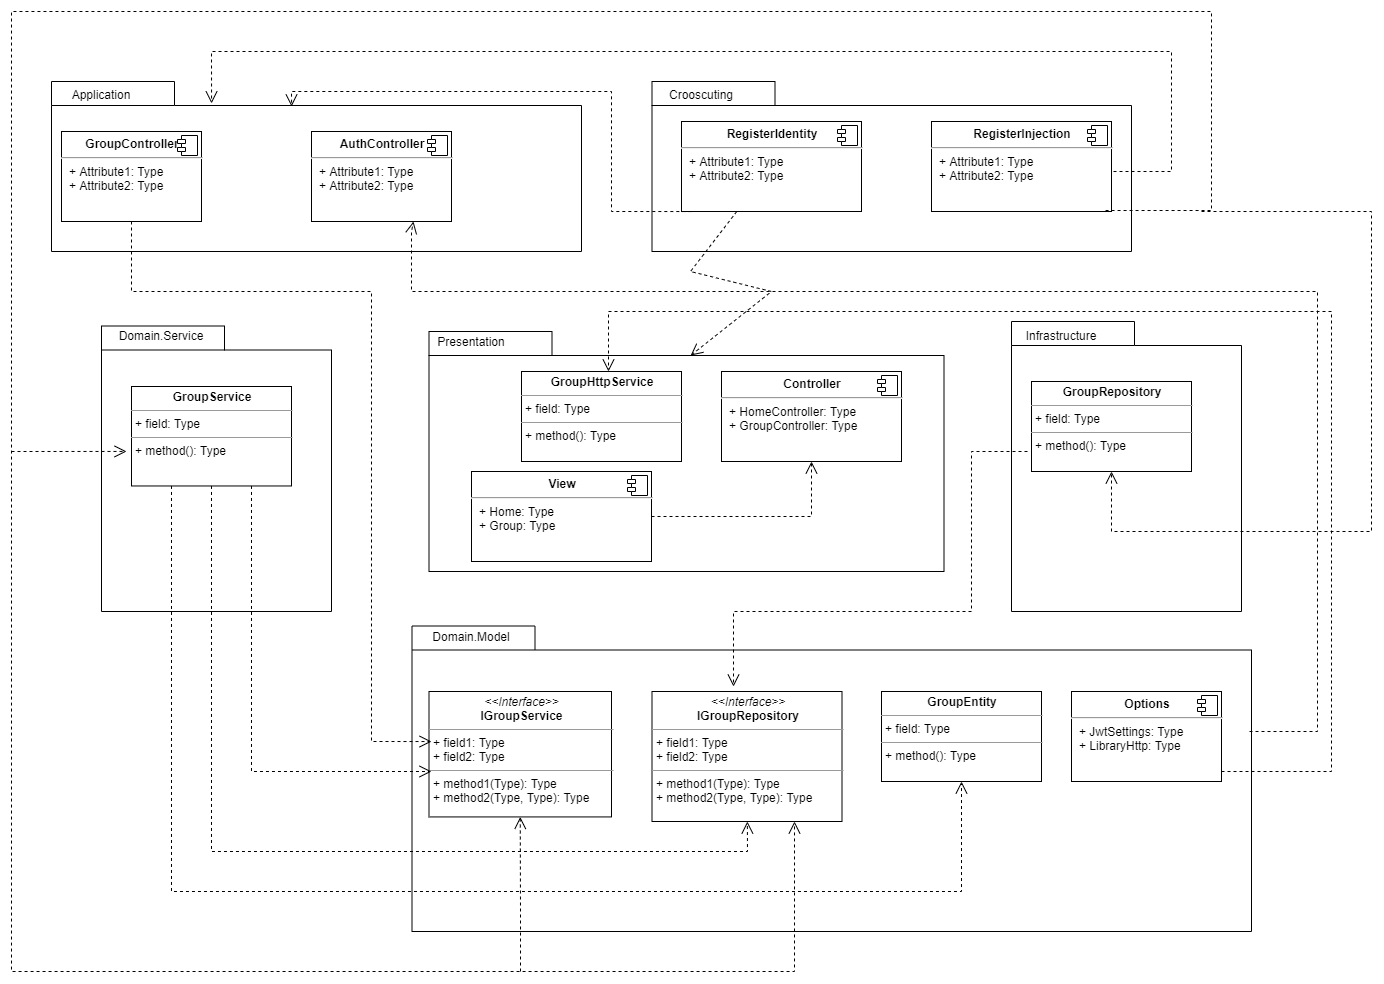

The diagram above was exported from draw.io. Its source (the exported page's mxGraphModel, read from the mxfile embedded in the PNG):
<mxGraphModel dx="1422" dy="755" grid="1" gridSize="10" guides="1" tooltips="1" connect="1" arrows="1" fold="1" page="1" pageScale="1" pageWidth="827" pageHeight="1169" background="#ffffff" math="0" shadow="0">
  <root>
    <mxCell id="0" />
    <mxCell id="1" parent="0" />
    <mxCell id="6e0c8c40b5770093-18" value="" style="group" parent="1" vertex="1" connectable="0">
      <mxGeometry x="80" y="230" width="530" height="170" as="geometry" />
    </mxCell>
    <mxCell id="6e0c8c40b5770093-11" value="" style="shape=folder;fontStyle=1;spacingTop=10;tabWidth=123;tabHeight=24;tabPosition=left;html=1;rounded=0;shadow=0;comic=0;labelBackgroundColor=none;strokeWidth=1;fontFamily=Verdana;fontSize=10;align=center;" parent="6e0c8c40b5770093-18" vertex="1">
      <mxGeometry width="530" height="170" as="geometry" />
    </mxCell>
    <mxCell id="dlJXc3NvDZtLUpue6sut-30" value="Application" style="text;html=1;strokeColor=none;fillColor=none;align=center;verticalAlign=middle;whiteSpace=wrap;rounded=0;" vertex="1" parent="6e0c8c40b5770093-18">
      <mxGeometry x="30" width="40" height="26.153846153846153" as="geometry" />
    </mxCell>
    <mxCell id="dlJXc3NvDZtLUpue6sut-34" value="&lt;p style=&quot;margin: 0px ; margin-top: 6px ; text-align: center&quot;&gt;&lt;b&gt;GroupController&lt;/b&gt;&lt;/p&gt;&lt;hr&gt;&lt;p style=&quot;margin: 0px ; margin-left: 8px&quot;&gt;+ Attribute1: Type&lt;br&gt;+ Attribute2: Type&lt;/p&gt;" style="align=left;overflow=fill;html=1;dropTarget=0;" vertex="1" parent="6e0c8c40b5770093-18">
      <mxGeometry x="10" y="50" width="140" height="90" as="geometry" />
    </mxCell>
    <mxCell id="dlJXc3NvDZtLUpue6sut-35" value="" style="shape=component;jettyWidth=8;jettyHeight=4;" vertex="1" parent="dlJXc3NvDZtLUpue6sut-34">
      <mxGeometry x="1" width="20" height="20" relative="1" as="geometry">
        <mxPoint x="-24" y="4" as="offset" />
      </mxGeometry>
    </mxCell>
    <mxCell id="dlJXc3NvDZtLUpue6sut-38" value="&lt;p style=&quot;margin: 0px ; margin-top: 6px ; text-align: center&quot;&gt;&lt;b&gt;AuthController&lt;/b&gt;&lt;/p&gt;&lt;hr&gt;&lt;p style=&quot;margin: 0px ; margin-left: 8px&quot;&gt;+ Attribute1: Type&lt;br&gt;+ Attribute2: Type&lt;/p&gt;" style="align=left;overflow=fill;html=1;dropTarget=0;" vertex="1" parent="6e0c8c40b5770093-18">
      <mxGeometry x="260" y="50" width="140" height="90" as="geometry" />
    </mxCell>
    <mxCell id="dlJXc3NvDZtLUpue6sut-39" value="" style="shape=component;jettyWidth=8;jettyHeight=4;" vertex="1" parent="dlJXc3NvDZtLUpue6sut-38">
      <mxGeometry x="1" width="20" height="20" relative="1" as="geometry">
        <mxPoint x="-24" y="4" as="offset" />
      </mxGeometry>
    </mxCell>
    <mxCell id="6e0c8c40b5770093-19" value="" style="group" parent="1" vertex="1" connectable="0">
      <mxGeometry x="680.5" y="230" width="479.5" height="170" as="geometry" />
    </mxCell>
    <mxCell id="6e0c8c40b5770093-20" value="" style="shape=folder;fontStyle=1;spacingTop=10;tabWidth=123;tabHeight=24;tabPosition=left;html=1;rounded=0;shadow=0;comic=0;labelBackgroundColor=none;strokeWidth=1;fontFamily=Verdana;fontSize=10;align=center;" parent="6e0c8c40b5770093-19" vertex="1">
      <mxGeometry width="479.5" height="170" as="geometry" />
    </mxCell>
    <mxCell id="dlJXc3NvDZtLUpue6sut-31" value="Crooscuting" style="text;html=1;strokeColor=none;fillColor=none;align=center;verticalAlign=middle;whiteSpace=wrap;rounded=0;" vertex="1" parent="6e0c8c40b5770093-19">
      <mxGeometry x="29.5" width="40" height="26.153846153846153" as="geometry" />
    </mxCell>
    <mxCell id="dlJXc3NvDZtLUpue6sut-49" value="&lt;p style=&quot;margin: 0px ; margin-top: 6px ; text-align: center&quot;&gt;&lt;b&gt;RegisterInjection&lt;/b&gt;&lt;/p&gt;&lt;hr&gt;&lt;p style=&quot;margin: 0px ; margin-left: 8px&quot;&gt;+ Attribute1: Type&lt;br&gt;+ Attribute2: Type&lt;/p&gt;" style="align=left;overflow=fill;html=1;dropTarget=0;" vertex="1" parent="6e0c8c40b5770093-19">
      <mxGeometry x="279.5" y="40" width="180" height="90" as="geometry" />
    </mxCell>
    <mxCell id="dlJXc3NvDZtLUpue6sut-50" value="" style="shape=component;jettyWidth=8;jettyHeight=4;" vertex="1" parent="dlJXc3NvDZtLUpue6sut-49">
      <mxGeometry x="1" width="20" height="20" relative="1" as="geometry">
        <mxPoint x="-24" y="4" as="offset" />
      </mxGeometry>
    </mxCell>
    <mxCell id="dlJXc3NvDZtLUpue6sut-56" value="&lt;p style=&quot;margin: 0px ; margin-top: 6px ; text-align: center&quot;&gt;&lt;b&gt;RegisterIdentity&lt;/b&gt;&lt;/p&gt;&lt;hr&gt;&lt;p style=&quot;margin: 0px ; margin-left: 8px&quot;&gt;+ Attribute1: Type&lt;br&gt;+ Attribute2: Type&lt;/p&gt;" style="align=left;overflow=fill;html=1;dropTarget=0;" vertex="1" parent="6e0c8c40b5770093-19">
      <mxGeometry x="29.5" y="40" width="180" height="90" as="geometry" />
    </mxCell>
    <mxCell id="dlJXc3NvDZtLUpue6sut-57" value="" style="shape=component;jettyWidth=8;jettyHeight=4;" vertex="1" parent="dlJXc3NvDZtLUpue6sut-56">
      <mxGeometry x="1" width="20" height="20" relative="1" as="geometry">
        <mxPoint x="-24" y="4" as="offset" />
      </mxGeometry>
    </mxCell>
    <mxCell id="6e0c8c40b5770093-30" value="" style="group" parent="1" vertex="1" connectable="0">
      <mxGeometry x="1040" y="510" width="230" height="250" as="geometry" />
    </mxCell>
    <mxCell id="6e0c8c40b5770093-24" value="" style="group" parent="6e0c8c40b5770093-30" vertex="1" connectable="0">
      <mxGeometry y="-40" width="230" height="290" as="geometry" />
    </mxCell>
    <mxCell id="6e0c8c40b5770093-25" value="" style="shape=folder;fontStyle=1;spacingTop=10;tabWidth=123;tabHeight=24;tabPosition=left;html=1;rounded=0;shadow=0;comic=0;labelBackgroundColor=none;strokeWidth=1;fontFamily=Verdana;fontSize=10;align=center;" parent="6e0c8c40b5770093-24" vertex="1">
      <mxGeometry width="230" height="290" as="geometry" />
    </mxCell>
    <mxCell id="dlJXc3NvDZtLUpue6sut-25" value="Infrastructure" style="text;html=1;strokeColor=none;fillColor=none;align=center;verticalAlign=middle;whiteSpace=wrap;rounded=0;" vertex="1" parent="6e0c8c40b5770093-24">
      <mxGeometry x="30" y="3.7100000000000364" width="40" height="20" as="geometry" />
    </mxCell>
    <mxCell id="dlJXc3NvDZtLUpue6sut-26" value="&lt;p style=&quot;margin: 0px ; margin-top: 4px ; text-align: center&quot;&gt;&lt;b&gt;GroupRepository&lt;/b&gt;&lt;/p&gt;&lt;hr size=&quot;1&quot;&gt;&lt;p style=&quot;margin: 0px ; margin-left: 4px&quot;&gt;+ field: Type&lt;/p&gt;&lt;hr size=&quot;1&quot;&gt;&lt;p style=&quot;margin: 0px ; margin-left: 4px&quot;&gt;+ method(): Type&lt;/p&gt;" style="verticalAlign=top;align=left;overflow=fill;fontSize=12;fontFamily=Helvetica;html=1;" vertex="1" parent="6e0c8c40b5770093-24">
      <mxGeometry x="20" y="60" width="160" height="90" as="geometry" />
    </mxCell>
    <mxCell id="6e0c8c40b5770093-33" value="" style="shape=folder;fontStyle=1;spacingTop=10;tabWidth=123;tabHeight=24;tabPosition=left;html=1;rounded=0;shadow=0;comic=0;labelBackgroundColor=none;strokeColor=#000000;strokeWidth=1;fillColor=#ffffff;fontFamily=Verdana;fontSize=10;fontColor=#000000;align=center;" parent="1" vertex="1">
      <mxGeometry x="457.5" y="480" width="515" height="240" as="geometry" />
    </mxCell>
    <mxCell id="6e0c8c40b5770093-66" style="edgeStyle=none;rounded=0;html=1;dashed=1;labelBackgroundColor=none;startFill=0;endArrow=open;endFill=0;endSize=10;fontFamily=Verdana;fontSize=10;exitX=1;exitY=0.5;exitDx=0;exitDy=0;" parent="1" source="dlJXc3NvDZtLUpue6sut-4" target="dlJXc3NvDZtLUpue6sut-2" edge="1">
      <mxGeometry relative="1" as="geometry">
        <mxPoint x="759.9981765195671" y="548.92" as="sourcePoint" />
        <mxPoint x="692.2659999999998" y="609.9999999999999" as="targetPoint" />
        <Array as="points">
          <mxPoint x="840" y="665" />
        </Array>
      </mxGeometry>
    </mxCell>
    <mxCell id="6e0c8c40b5770093-47" value="" style="shape=folder;fontStyle=1;spacingTop=10;tabWidth=123;tabHeight=24;tabPosition=left;html=1;rounded=0;shadow=0;comic=0;labelBackgroundColor=none;strokeWidth=1;fontFamily=Verdana;fontSize=10;align=center;" parent="1" vertex="1">
      <mxGeometry x="440.5" y="774.5" width="839.5" height="305.5" as="geometry" />
    </mxCell>
    <mxCell id="6e0c8c40b5770093-61" style="edgeStyle=none;rounded=0;html=1;dashed=1;labelBackgroundColor=none;startFill=0;endArrow=open;endFill=0;endSize=10;fontFamily=Verdana;fontSize=10;entryX=0.429;entryY=-0.038;entryDx=0;entryDy=0;entryPerimeter=0;" parent="1" target="dlJXc3NvDZtLUpue6sut-10" edge="1">
      <mxGeometry relative="1" as="geometry">
        <mxPoint x="1056" y="600" as="sourcePoint" />
        <Array as="points">
          <mxPoint x="1000" y="600" />
          <mxPoint x="1000" y="760" />
          <mxPoint x="762" y="760" />
        </Array>
      </mxGeometry>
    </mxCell>
    <mxCell id="dlJXc3NvDZtLUpue6sut-1" value="Presentation&lt;br&gt;" style="text;html=1;strokeColor=none;fillColor=none;align=center;verticalAlign=middle;whiteSpace=wrap;rounded=0;" vertex="1" parent="1">
      <mxGeometry x="480" y="480" width="40" height="20" as="geometry" />
    </mxCell>
    <mxCell id="dlJXc3NvDZtLUpue6sut-2" value="&lt;p style=&quot;margin: 0px ; margin-top: 6px ; text-align: center&quot;&gt;&lt;b&gt;Controller&lt;/b&gt;&lt;/p&gt;&lt;hr&gt;&lt;p style=&quot;margin: 0px ; margin-left: 8px&quot;&gt;+ HomeController: Type&lt;br&gt;+ GroupController: Type&lt;/p&gt;" style="align=left;overflow=fill;html=1;dropTarget=0;" vertex="1" parent="1">
      <mxGeometry x="750" y="520" width="180" height="90" as="geometry" />
    </mxCell>
    <mxCell id="dlJXc3NvDZtLUpue6sut-3" value="" style="shape=component;jettyWidth=8;jettyHeight=4;" vertex="1" parent="dlJXc3NvDZtLUpue6sut-2">
      <mxGeometry x="1" width="20" height="20" relative="1" as="geometry">
        <mxPoint x="-24" y="4" as="offset" />
      </mxGeometry>
    </mxCell>
    <mxCell id="dlJXc3NvDZtLUpue6sut-4" value="&lt;p style=&quot;margin: 0px ; margin-top: 6px ; text-align: center&quot;&gt;&lt;b&gt;View&lt;/b&gt;&lt;/p&gt;&lt;hr&gt;&lt;p style=&quot;margin: 0px ; margin-left: 8px&quot;&gt;+ Home: Type&lt;br&gt;+ Group: Type&lt;/p&gt;" style="align=left;overflow=fill;html=1;dropTarget=0;" vertex="1" parent="1">
      <mxGeometry x="500" y="620" width="180" height="90" as="geometry" />
    </mxCell>
    <mxCell id="dlJXc3NvDZtLUpue6sut-5" value="" style="shape=component;jettyWidth=8;jettyHeight=4;" vertex="1" parent="dlJXc3NvDZtLUpue6sut-4">
      <mxGeometry x="1" width="20" height="20" relative="1" as="geometry">
        <mxPoint x="-24" y="4" as="offset" />
      </mxGeometry>
    </mxCell>
    <mxCell id="dlJXc3NvDZtLUpue6sut-6" value="Domain.Model" style="text;html=1;strokeColor=none;fillColor=none;align=center;verticalAlign=middle;whiteSpace=wrap;rounded=0;" vertex="1" parent="1">
      <mxGeometry x="480" y="774.5" width="40" height="20" as="geometry" />
    </mxCell>
    <mxCell id="dlJXc3NvDZtLUpue6sut-7" value="&lt;p style=&quot;margin: 0px ; margin-top: 4px ; text-align: center&quot;&gt;&lt;i&gt;&amp;lt;&amp;lt;Interface&amp;gt;&amp;gt;&lt;/i&gt;&lt;br&gt;&lt;b&gt;IGroupService&lt;/b&gt;&lt;/p&gt;&lt;hr size=&quot;1&quot;&gt;&lt;p style=&quot;margin: 0px ; margin-left: 4px&quot;&gt;+ field1: Type&lt;br&gt;+ field2: Type&lt;/p&gt;&lt;hr size=&quot;1&quot;&gt;&lt;p style=&quot;margin: 0px ; margin-left: 4px&quot;&gt;+ method1(Type): Type&lt;br&gt;+ method2(Type, Type): Type&lt;/p&gt;" style="verticalAlign=top;align=left;overflow=fill;fontSize=12;fontFamily=Helvetica;html=1;" vertex="1" parent="1">
      <mxGeometry x="457.5" y="840" width="182.5" height="125.43" as="geometry" />
    </mxCell>
    <mxCell id="dlJXc3NvDZtLUpue6sut-10" value="&lt;p style=&quot;margin: 0px ; margin-top: 4px ; text-align: center&quot;&gt;&lt;i&gt;&amp;lt;&amp;lt;Interface&amp;gt;&amp;gt;&lt;/i&gt;&lt;br&gt;&lt;b&gt;IGroupRepository&lt;/b&gt;&lt;/p&gt;&lt;hr size=&quot;1&quot;&gt;&lt;p style=&quot;margin: 0px ; margin-left: 4px&quot;&gt;+ field1: Type&lt;br&gt;+ field2: Type&lt;/p&gt;&lt;hr size=&quot;1&quot;&gt;&lt;p style=&quot;margin: 0px ; margin-left: 4px&quot;&gt;+ method1(Type): Type&lt;br&gt;+ method2(Type, Type): Type&lt;/p&gt;" style="verticalAlign=top;align=left;overflow=fill;fontSize=12;fontFamily=Helvetica;html=1;" vertex="1" parent="1">
      <mxGeometry x="680.5" y="840" width="190" height="130" as="geometry" />
    </mxCell>
    <mxCell id="dlJXc3NvDZtLUpue6sut-11" value="&lt;p style=&quot;margin: 0px ; margin-top: 4px ; text-align: center&quot;&gt;&lt;b&gt;GroupEntity&lt;/b&gt;&lt;/p&gt;&lt;hr size=&quot;1&quot;&gt;&lt;p style=&quot;margin: 0px ; margin-left: 4px&quot;&gt;+ field: Type&lt;/p&gt;&lt;hr size=&quot;1&quot;&gt;&lt;p style=&quot;margin: 0px ; margin-left: 4px&quot;&gt;+ method(): Type&lt;/p&gt;" style="verticalAlign=top;align=left;overflow=fill;fontSize=12;fontFamily=Helvetica;html=1;" vertex="1" parent="1">
      <mxGeometry x="910" y="840" width="160" height="90" as="geometry" />
    </mxCell>
    <mxCell id="dlJXc3NvDZtLUpue6sut-12" value="" style="group" vertex="1" connectable="0" parent="1">
      <mxGeometry x="130" y="474.5" width="230" height="285.5" as="geometry" />
    </mxCell>
    <mxCell id="dlJXc3NvDZtLUpue6sut-13" value="" style="group" vertex="1" connectable="0" parent="dlJXc3NvDZtLUpue6sut-12">
      <mxGeometry width="230" height="285.5" as="geometry" />
    </mxCell>
    <mxCell id="dlJXc3NvDZtLUpue6sut-14" value="" style="shape=folder;fontStyle=1;spacingTop=10;tabWidth=123;tabHeight=24;tabPosition=left;html=1;rounded=0;shadow=0;comic=0;labelBackgroundColor=none;strokeWidth=1;fontFamily=Verdana;fontSize=10;align=center;" vertex="1" parent="dlJXc3NvDZtLUpue6sut-13">
      <mxGeometry width="230" height="285.5" as="geometry" />
    </mxCell>
    <mxCell id="dlJXc3NvDZtLUpue6sut-19" value="Domain.Service" style="text;html=1;strokeColor=none;fillColor=none;align=center;verticalAlign=middle;whiteSpace=wrap;rounded=0;" vertex="1" parent="dlJXc3NvDZtLUpue6sut-13">
      <mxGeometry x="40" y="2.502737955346663" width="40" height="13.419506462984723" as="geometry" />
    </mxCell>
    <mxCell id="dlJXc3NvDZtLUpue6sut-20" value="&lt;p style=&quot;margin: 0px ; margin-top: 4px ; text-align: center&quot;&gt;&lt;b&gt;GroupService&lt;/b&gt;&lt;/p&gt;&lt;hr size=&quot;1&quot;&gt;&lt;p style=&quot;margin: 0px ; margin-left: 4px&quot;&gt;+ field: Type&lt;/p&gt;&lt;hr size=&quot;1&quot;&gt;&lt;p style=&quot;margin: 0px ; margin-left: 4px&quot;&gt;+ method(): Type&lt;/p&gt;" style="verticalAlign=top;align=left;overflow=fill;fontSize=12;fontFamily=Helvetica;html=1;" vertex="1" parent="dlJXc3NvDZtLUpue6sut-13">
      <mxGeometry x="30" y="60.5" width="160" height="99.47" as="geometry" />
    </mxCell>
    <mxCell id="6e0c8c40b5770093-65" style="edgeStyle=none;rounded=0;html=1;dashed=1;labelBackgroundColor=none;startFill=0;endArrow=open;endFill=0;endSize=10;fontFamily=Verdana;fontSize=10;exitX=0.25;exitY=1;exitDx=0;exitDy=0;" parent="1" source="dlJXc3NvDZtLUpue6sut-20" target="dlJXc3NvDZtLUpue6sut-11" edge="1">
      <mxGeometry relative="1" as="geometry">
        <mxPoint x="189.4969425189293" y="640" as="sourcePoint" />
        <mxPoint x="800" y="1010" as="targetPoint" />
        <Array as="points">
          <mxPoint x="200" y="1040" />
          <mxPoint x="570" y="1040" />
          <mxPoint x="780" y="1040" />
          <mxPoint x="990" y="1040" />
        </Array>
      </mxGeometry>
    </mxCell>
    <mxCell id="dlJXc3NvDZtLUpue6sut-23" style="edgeStyle=none;rounded=0;html=1;dashed=1;labelBackgroundColor=none;startFill=0;endArrow=open;endFill=0;endSize=10;fontFamily=Verdana;fontSize=10;exitX=0.5;exitY=1;exitDx=0;exitDy=0;" edge="1" parent="1" source="dlJXc3NvDZtLUpue6sut-20" target="dlJXc3NvDZtLUpue6sut-10">
      <mxGeometry relative="1" as="geometry">
        <mxPoint x="250" y="634.47" as="sourcePoint" />
        <mxPoint x="1040" y="930" as="targetPoint" />
        <Array as="points">
          <mxPoint x="240" y="1000" />
          <mxPoint x="776" y="1000" />
        </Array>
      </mxGeometry>
    </mxCell>
    <mxCell id="dlJXc3NvDZtLUpue6sut-24" style="edgeStyle=none;rounded=0;html=1;dashed=1;labelBackgroundColor=none;startFill=0;endArrow=open;endFill=0;endSize=10;fontFamily=Verdana;fontSize=10;exitX=0.75;exitY=1;exitDx=0;exitDy=0;" edge="1" parent="1" source="dlJXc3NvDZtLUpue6sut-20">
      <mxGeometry relative="1" as="geometry">
        <mxPoint x="290" y="634.47" as="sourcePoint" />
        <mxPoint x="460" y="920" as="targetPoint" />
        <Array as="points">
          <mxPoint x="280" y="920" />
          <mxPoint x="300" y="920" />
          <mxPoint x="360" y="920" />
        </Array>
      </mxGeometry>
    </mxCell>
    <mxCell id="6e0c8c40b5770093-60" style="rounded=0;html=1;dashed=1;labelBackgroundColor=none;startFill=0;endArrow=open;endFill=0;endSize=10;fontFamily=Verdana;fontSize=10;entryX=0.014;entryY=0.399;entryDx=0;entryDy=0;entryPerimeter=0;" parent="1" source="dlJXc3NvDZtLUpue6sut-34" target="dlJXc3NvDZtLUpue6sut-7" edge="1">
      <mxGeometry relative="1" as="geometry">
        <mxPoint x="400" y="890" as="targetPoint" />
        <Array as="points">
          <mxPoint x="160" y="440" />
          <mxPoint x="280" y="440" />
          <mxPoint x="400" y="440" />
          <mxPoint x="400" y="740" />
          <mxPoint x="400" y="890" />
        </Array>
      </mxGeometry>
    </mxCell>
    <mxCell id="dlJXc3NvDZtLUpue6sut-41" value="&lt;p style=&quot;margin: 0px ; margin-top: 4px ; text-align: center&quot;&gt;&lt;b&gt;GroupHttpService&lt;/b&gt;&lt;/p&gt;&lt;hr size=&quot;1&quot;&gt;&lt;p style=&quot;margin: 0px ; margin-left: 4px&quot;&gt;+ field: Type&lt;/p&gt;&lt;hr size=&quot;1&quot;&gt;&lt;p style=&quot;margin: 0px ; margin-left: 4px&quot;&gt;+ method(): Type&lt;/p&gt;" style="verticalAlign=top;align=left;overflow=fill;fontSize=12;fontFamily=Helvetica;html=1;" vertex="1" parent="1">
      <mxGeometry x="550" y="520" width="160" height="90" as="geometry" />
    </mxCell>
    <mxCell id="dlJXc3NvDZtLUpue6sut-42" style="rounded=0;html=1;dashed=1;labelBackgroundColor=none;startFill=0;endArrow=open;endFill=0;endSize=10;fontFamily=Verdana;fontSize=10;" edge="1" parent="1">
      <mxGeometry relative="1" as="geometry">
        <mxPoint x="1278" y="880" as="sourcePoint" />
        <mxPoint x="442" y="370" as="targetPoint" />
        <Array as="points">
          <mxPoint x="1346" y="880" />
          <mxPoint x="1346" y="440" />
          <mxPoint x="680" y="440" />
          <mxPoint x="440" y="440" />
          <mxPoint x="440" y="380" />
        </Array>
      </mxGeometry>
    </mxCell>
    <mxCell id="dlJXc3NvDZtLUpue6sut-45" value="&lt;p style=&quot;margin: 0px ; margin-top: 6px ; text-align: center&quot;&gt;&lt;b&gt;Options&lt;/b&gt;&lt;/p&gt;&lt;hr&gt;&lt;p style=&quot;margin: 0px ; margin-left: 8px&quot;&gt;+ JwtSettings: Type&lt;br&gt;+ LibraryHttp: Type&lt;/p&gt;" style="align=left;overflow=fill;html=1;dropTarget=0;" vertex="1" parent="1">
      <mxGeometry x="1100" y="840" width="150" height="90" as="geometry" />
    </mxCell>
    <mxCell id="dlJXc3NvDZtLUpue6sut-46" value="" style="shape=component;jettyWidth=8;jettyHeight=4;" vertex="1" parent="dlJXc3NvDZtLUpue6sut-45">
      <mxGeometry x="1" width="20" height="20" relative="1" as="geometry">
        <mxPoint x="-24" y="4" as="offset" />
      </mxGeometry>
    </mxCell>
    <mxCell id="dlJXc3NvDZtLUpue6sut-48" style="rounded=0;html=1;dashed=1;labelBackgroundColor=none;startFill=0;endArrow=open;endFill=0;endSize=10;fontFamily=Verdana;fontSize=10;" edge="1" parent="1">
      <mxGeometry relative="1" as="geometry">
        <mxPoint x="1250" y="920" as="sourcePoint" />
        <mxPoint x="637" y="520" as="targetPoint" />
        <Array as="points">
          <mxPoint x="1360" y="920" />
          <mxPoint x="1360" y="460" />
          <mxPoint x="637" y="460" />
        </Array>
      </mxGeometry>
    </mxCell>
    <mxCell id="dlJXc3NvDZtLUpue6sut-51" style="rounded=0;html=1;dashed=1;labelBackgroundColor=none;startFill=0;endArrow=open;endFill=0;endSize=10;fontFamily=Verdana;fontSize=10;entryX=0.302;entryY=0.129;entryDx=0;entryDy=0;entryPerimeter=0;" edge="1" parent="1" target="6e0c8c40b5770093-11">
      <mxGeometry relative="1" as="geometry">
        <mxPoint x="1142" y="320" as="sourcePoint" />
        <mxPoint x="707" y="-190" as="targetPoint" />
        <Array as="points">
          <mxPoint x="1200" y="320" />
          <mxPoint x="1200" y="200" />
          <mxPoint x="1080" y="200" />
          <mxPoint x="1070" y="200" />
          <mxPoint x="240" y="200" />
        </Array>
      </mxGeometry>
    </mxCell>
    <mxCell id="dlJXc3NvDZtLUpue6sut-52" style="rounded=0;html=1;dashed=1;labelBackgroundColor=none;startFill=0;endArrow=open;endFill=0;endSize=10;fontFamily=Verdana;fontSize=10;exitX=0.967;exitY=0.989;exitDx=0;exitDy=0;exitPerimeter=0;entryX=0.75;entryY=1;entryDx=0;entryDy=0;" edge="1" parent="1" source="dlJXc3NvDZtLUpue6sut-49" target="dlJXc3NvDZtLUpue6sut-10">
      <mxGeometry relative="1" as="geometry">
        <mxPoint x="1250" y="320" as="sourcePoint" />
        <mxPoint x="40" y="1090" as="targetPoint" />
        <Array as="points">
          <mxPoint x="1240" y="359" />
          <mxPoint x="1240" y="160" />
          <mxPoint x="40" y="160" />
          <mxPoint x="40" y="1120" />
          <mxPoint x="823" y="1120" />
        </Array>
      </mxGeometry>
    </mxCell>
    <mxCell id="dlJXc3NvDZtLUpue6sut-53" style="edgeStyle=none;rounded=0;html=1;dashed=1;labelBackgroundColor=none;startFill=0;endArrow=open;endFill=0;endSize=10;fontFamily=Verdana;fontSize=10;entryX=0.5;entryY=1;entryDx=0;entryDy=0;" edge="1" parent="1" target="dlJXc3NvDZtLUpue6sut-7">
      <mxGeometry relative="1" as="geometry">
        <mxPoint x="549" y="1120" as="sourcePoint" />
        <mxPoint x="270" y="985" as="targetPoint" />
        <Array as="points">
          <mxPoint x="549" y="1060" />
        </Array>
      </mxGeometry>
    </mxCell>
    <mxCell id="dlJXc3NvDZtLUpue6sut-54" style="edgeStyle=none;rounded=0;html=1;dashed=1;labelBackgroundColor=none;startFill=0;endArrow=open;endFill=0;endSize=10;fontFamily=Verdana;fontSize=10;entryX=-0.031;entryY=0.653;entryDx=0;entryDy=0;entryPerimeter=0;" edge="1" parent="1" target="dlJXc3NvDZtLUpue6sut-20">
      <mxGeometry relative="1" as="geometry">
        <mxPoint x="40" y="600" as="sourcePoint" />
        <mxPoint x="230" y="755" as="targetPoint" />
        <Array as="points" />
      </mxGeometry>
    </mxCell>
    <mxCell id="dlJXc3NvDZtLUpue6sut-55" style="edgeStyle=none;rounded=0;html=1;dashed=1;labelBackgroundColor=none;startFill=0;endArrow=open;endFill=0;endSize=10;fontFamily=Verdana;fontSize=10;entryX=0.5;entryY=1;entryDx=0;entryDy=0;" edge="1" parent="1" target="dlJXc3NvDZtLUpue6sut-26">
      <mxGeometry relative="1" as="geometry">
        <mxPoint x="1230" y="360" as="sourcePoint" />
        <mxPoint x="1400" y="650" as="targetPoint" />
        <Array as="points">
          <mxPoint x="1400" y="360" />
          <mxPoint x="1400" y="680" />
          <mxPoint x="1140" y="680" />
        </Array>
      </mxGeometry>
    </mxCell>
    <mxCell id="dlJXc3NvDZtLUpue6sut-58" style="edgeStyle=none;rounded=0;html=1;dashed=1;labelBackgroundColor=none;startFill=0;endArrow=open;endFill=0;endSize=10;fontFamily=Verdana;fontSize=10;entryX=0.453;entryY=0.147;entryDx=0;entryDy=0;entryPerimeter=0;exitX=0.082;exitY=0.765;exitDx=0;exitDy=0;exitPerimeter=0;" edge="1" parent="1" source="6e0c8c40b5770093-20" target="6e0c8c40b5770093-11">
      <mxGeometry relative="1" as="geometry">
        <mxPoint x="640" y="403" as="sourcePoint" />
        <mxPoint x="300" y="250" as="targetPoint" />
        <Array as="points">
          <mxPoint x="640" y="360" />
          <mxPoint x="640" y="240" />
          <mxPoint x="480" y="240" />
          <mxPoint x="320" y="240" />
        </Array>
      </mxGeometry>
    </mxCell>
    <mxCell id="dlJXc3NvDZtLUpue6sut-59" style="edgeStyle=none;rounded=0;html=1;dashed=1;labelBackgroundColor=none;startFill=0;endArrow=open;endFill=0;endSize=10;fontFamily=Verdana;fontSize=10;entryX=0.508;entryY=0.1;entryDx=0;entryDy=0;entryPerimeter=0;" edge="1" parent="1" source="dlJXc3NvDZtLUpue6sut-56" target="6e0c8c40b5770093-33">
      <mxGeometry relative="1" as="geometry">
        <mxPoint x="660" y="410" as="sourcePoint" />
        <mxPoint x="820" y="345" as="targetPoint" />
        <Array as="points">
          <mxPoint x="719" y="420" />
          <mxPoint x="800" y="440" />
        </Array>
      </mxGeometry>
    </mxCell>
  </root>
</mxGraphModel>